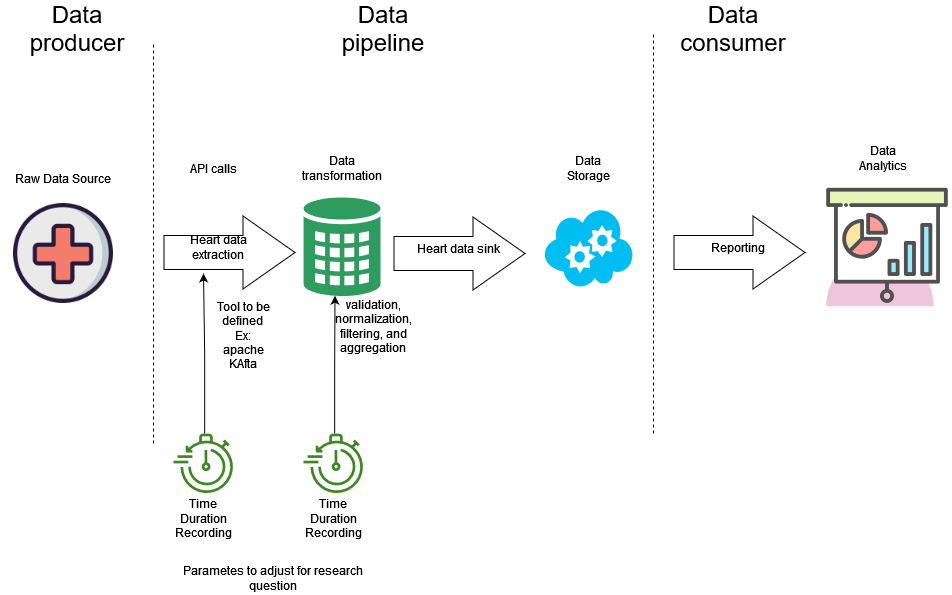

The diagram above was exported from draw.io. Its source (the exported page's mxGraphModel, read from the mxfile embedded in the PNG):
<mxGraphModel dx="2062" dy="656" grid="1" gridSize="10" guides="1" tooltips="1" connect="1" arrows="1" fold="1" page="1" pageScale="1" pageWidth="827" pageHeight="1169" math="0" shadow="0">
  <root>
    <mxCell id="0" />
    <mxCell id="1" parent="0" />
    <mxCell id="IrRJ5_O-pY0Ifu8mV4sr-7" value="" style="group" vertex="1" connectable="0" parent="1">
      <mxGeometry y="200" width="128" height="168" as="geometry" />
    </mxCell>
    <mxCell id="IrRJ5_O-pY0Ifu8mV4sr-3" value="" style="shape=image;html=1;verticalAlign=top;verticalLabelPosition=bottom;labelBackgroundColor=#ffffff;imageAspect=0;aspect=fixed;image=https://cdn3.iconfinder.com/data/icons/clinical-3/96/medic-128.png" vertex="1" parent="IrRJ5_O-pY0Ifu8mV4sr-7">
      <mxGeometry y="40" width="100" height="100" as="geometry" />
    </mxCell>
    <mxCell id="IrRJ5_O-pY0Ifu8mV4sr-4" value="Raw Data Source" style="text;html=1;strokeColor=none;fillColor=none;align=center;verticalAlign=middle;whiteSpace=wrap;rounded=0;" vertex="1" parent="IrRJ5_O-pY0Ifu8mV4sr-7">
      <mxGeometry x="-13" width="126" height="30" as="geometry" />
    </mxCell>
    <mxCell id="IrRJ5_O-pY0Ifu8mV4sr-11" value="Tool to be defined&lt;br&gt;Ex: apache KAfta" style="text;html=1;strokeColor=none;fillColor=none;align=center;verticalAlign=middle;whiteSpace=wrap;rounded=0;" vertex="1" parent="1">
      <mxGeometry x="200" y="324" width="60" height="96" as="geometry" />
    </mxCell>
    <mxCell id="IrRJ5_O-pY0Ifu8mV4sr-16" value="" style="group" vertex="1" connectable="0" parent="1">
      <mxGeometry x="150" y="269" width="132" height="30" as="geometry" />
    </mxCell>
    <mxCell id="IrRJ5_O-pY0Ifu8mV4sr-8" value="" style="shape=flexArrow;endArrow=classic;html=1;rounded=0;endWidth=38;endSize=17;width=34;" edge="1" parent="IrRJ5_O-pY0Ifu8mV4sr-16">
      <mxGeometry width="50" height="50" relative="1" as="geometry">
        <mxPoint y="20" as="sourcePoint" />
        <mxPoint x="132" y="20" as="targetPoint" />
      </mxGeometry>
    </mxCell>
    <mxCell id="IrRJ5_O-pY0Ifu8mV4sr-9" value="Heart data extraction" style="text;html=1;strokeColor=none;fillColor=none;align=center;verticalAlign=middle;whiteSpace=wrap;rounded=0;" vertex="1" parent="IrRJ5_O-pY0Ifu8mV4sr-16">
      <mxGeometry width="110" height="30" as="geometry" />
    </mxCell>
    <mxCell id="IrRJ5_O-pY0Ifu8mV4sr-12" style="edgeStyle=orthogonalEdgeStyle;rounded=0;orthogonalLoop=1;jettySize=auto;html=1;exitX=0.5;exitY=1;exitDx=0;exitDy=0;" edge="1" parent="IrRJ5_O-pY0Ifu8mV4sr-16" source="IrRJ5_O-pY0Ifu8mV4sr-9" target="IrRJ5_O-pY0Ifu8mV4sr-9">
      <mxGeometry relative="1" as="geometry" />
    </mxCell>
    <mxCell id="IrRJ5_O-pY0Ifu8mV4sr-18" value="API calls" style="text;html=1;strokeColor=none;fillColor=none;align=center;verticalAlign=middle;whiteSpace=wrap;rounded=0;" vertex="1" parent="1">
      <mxGeometry x="170" y="190" width="60" height="30" as="geometry" />
    </mxCell>
    <mxCell id="IrRJ5_O-pY0Ifu8mV4sr-20" value="" style="group" vertex="1" connectable="0" parent="1">
      <mxGeometry x="290" y="190" width="77" height="144" as="geometry" />
    </mxCell>
    <mxCell id="IrRJ5_O-pY0Ifu8mV4sr-10" value="" style="sketch=0;html=1;aspect=fixed;strokeColor=none;shadow=0;align=center;fillColor=#2D9C5E;verticalAlign=top;labelPosition=center;verticalLabelPosition=bottom;shape=mxgraph.gcp2.external_data_center" vertex="1" parent="IrRJ5_O-pY0Ifu8mV4sr-20">
      <mxGeometry y="44" width="77" height="100" as="geometry" />
    </mxCell>
    <mxCell id="IrRJ5_O-pY0Ifu8mV4sr-19" value="Data transformation" style="text;html=1;strokeColor=none;fillColor=none;align=center;verticalAlign=middle;whiteSpace=wrap;rounded=0;" vertex="1" parent="IrRJ5_O-pY0Ifu8mV4sr-20">
      <mxGeometry x="8.5" width="60" height="30" as="geometry" />
    </mxCell>
    <mxCell id="IrRJ5_O-pY0Ifu8mV4sr-21" value="validation, normalization, filtering, and aggregation" style="text;html=1;strokeColor=none;fillColor=none;align=center;verticalAlign=middle;whiteSpace=wrap;rounded=0;" vertex="1" parent="1">
      <mxGeometry x="330" y="348" width="60" height="30" as="geometry" />
    </mxCell>
    <mxCell id="IrRJ5_O-pY0Ifu8mV4sr-22" value="" style="endArrow=none;dashed=1;html=1;rounded=0;" edge="1" parent="1">
      <mxGeometry width="50" height="50" relative="1" as="geometry">
        <mxPoint x="140" y="480" as="sourcePoint" />
        <mxPoint x="140" y="80" as="targetPoint" />
      </mxGeometry>
    </mxCell>
    <mxCell id="IrRJ5_O-pY0Ifu8mV4sr-24" value="&lt;font style=&quot;font-size: 24px;&quot;&gt;Data producer&lt;/font&gt;" style="text;html=1;strokeColor=none;fillColor=none;align=center;verticalAlign=middle;whiteSpace=wrap;rounded=0;" vertex="1" parent="1">
      <mxGeometry x="24" y="50" width="80" height="30" as="geometry" />
    </mxCell>
    <mxCell id="IrRJ5_O-pY0Ifu8mV4sr-25" value="" style="endArrow=none;dashed=1;html=1;rounded=0;" edge="1" parent="1">
      <mxGeometry width="50" height="50" relative="1" as="geometry">
        <mxPoint x="640" y="470" as="sourcePoint" />
        <mxPoint x="640" y="70" as="targetPoint" />
      </mxGeometry>
    </mxCell>
    <mxCell id="IrRJ5_O-pY0Ifu8mV4sr-26" value="&lt;font style=&quot;font-size: 24px;&quot;&gt;Data pipeline&lt;/font&gt;" style="text;html=1;strokeColor=none;fillColor=none;align=center;verticalAlign=middle;whiteSpace=wrap;rounded=0;" vertex="1" parent="1">
      <mxGeometry x="330" y="50" width="80" height="30" as="geometry" />
    </mxCell>
    <mxCell id="IrRJ5_O-pY0Ifu8mV4sr-27" value="&lt;font style=&quot;font-size: 24px;&quot;&gt;Data consumer&lt;/font&gt;" style="text;html=1;strokeColor=none;fillColor=none;align=center;verticalAlign=middle;whiteSpace=wrap;rounded=0;" vertex="1" parent="1">
      <mxGeometry x="680" y="50" width="80" height="30" as="geometry" />
    </mxCell>
    <mxCell id="IrRJ5_O-pY0Ifu8mV4sr-29" value="" style="group" vertex="1" connectable="0" parent="1">
      <mxGeometry x="380" y="270" width="132" height="30" as="geometry" />
    </mxCell>
    <mxCell id="IrRJ5_O-pY0Ifu8mV4sr-30" value="" style="shape=flexArrow;endArrow=classic;html=1;rounded=0;endWidth=38;endSize=17;width=34;" edge="1" parent="IrRJ5_O-pY0Ifu8mV4sr-29">
      <mxGeometry width="50" height="50" relative="1" as="geometry">
        <mxPoint y="20" as="sourcePoint" />
        <mxPoint x="132" y="20" as="targetPoint" />
      </mxGeometry>
    </mxCell>
    <mxCell id="IrRJ5_O-pY0Ifu8mV4sr-31" value="Heart data sink" style="text;html=1;strokeColor=none;fillColor=none;align=center;verticalAlign=middle;whiteSpace=wrap;rounded=0;" vertex="1" parent="IrRJ5_O-pY0Ifu8mV4sr-29">
      <mxGeometry x="10" width="110" height="30" as="geometry" />
    </mxCell>
    <mxCell id="IrRJ5_O-pY0Ifu8mV4sr-32" style="edgeStyle=orthogonalEdgeStyle;rounded=0;orthogonalLoop=1;jettySize=auto;html=1;exitX=0.5;exitY=1;exitDx=0;exitDy=0;" edge="1" parent="IrRJ5_O-pY0Ifu8mV4sr-29" source="IrRJ5_O-pY0Ifu8mV4sr-31" target="IrRJ5_O-pY0Ifu8mV4sr-31">
      <mxGeometry relative="1" as="geometry" />
    </mxCell>
    <mxCell id="IrRJ5_O-pY0Ifu8mV4sr-34" value="" style="verticalLabelPosition=bottom;html=1;verticalAlign=top;align=center;strokeColor=none;fillColor=#00BEF2;shape=mxgraph.azure.cloud_service;" vertex="1" parent="1">
      <mxGeometry x="530" y="244" width="90" height="80" as="geometry" />
    </mxCell>
    <mxCell id="IrRJ5_O-pY0Ifu8mV4sr-35" value="Data Storage" style="text;html=1;strokeColor=none;fillColor=none;align=center;verticalAlign=middle;whiteSpace=wrap;rounded=0;" vertex="1" parent="1">
      <mxGeometry x="545" y="190" width="60" height="30" as="geometry" />
    </mxCell>
    <mxCell id="IrRJ5_O-pY0Ifu8mV4sr-41" style="edgeStyle=orthogonalEdgeStyle;rounded=0;orthogonalLoop=1;jettySize=auto;html=1;exitX=0.5;exitY=1;exitDx=0;exitDy=0;" edge="1" parent="1">
      <mxGeometry relative="1" as="geometry">
        <mxPoint x="455" y="310" as="sourcePoint" />
        <mxPoint x="455" y="310" as="targetPoint" />
      </mxGeometry>
    </mxCell>
    <mxCell id="IrRJ5_O-pY0Ifu8mV4sr-42" value="" style="group" vertex="1" connectable="0" parent="1">
      <mxGeometry x="660" y="269" width="132" height="30" as="geometry" />
    </mxCell>
    <mxCell id="IrRJ5_O-pY0Ifu8mV4sr-43" value="" style="shape=flexArrow;endArrow=classic;html=1;rounded=0;endWidth=38;endSize=17;width=34;" edge="1" parent="IrRJ5_O-pY0Ifu8mV4sr-42">
      <mxGeometry width="50" height="50" relative="1" as="geometry">
        <mxPoint y="20" as="sourcePoint" />
        <mxPoint x="132" y="20" as="targetPoint" />
      </mxGeometry>
    </mxCell>
    <mxCell id="IrRJ5_O-pY0Ifu8mV4sr-44" value="Reporting" style="text;html=1;strokeColor=none;fillColor=none;align=center;verticalAlign=middle;whiteSpace=wrap;rounded=0;" vertex="1" parent="IrRJ5_O-pY0Ifu8mV4sr-42">
      <mxGeometry x="10" width="110" height="30" as="geometry" />
    </mxCell>
    <mxCell id="IrRJ5_O-pY0Ifu8mV4sr-45" style="edgeStyle=orthogonalEdgeStyle;rounded=0;orthogonalLoop=1;jettySize=auto;html=1;exitX=0.5;exitY=1;exitDx=0;exitDy=0;" edge="1" parent="IrRJ5_O-pY0Ifu8mV4sr-42" source="IrRJ5_O-pY0Ifu8mV4sr-44" target="IrRJ5_O-pY0Ifu8mV4sr-44">
      <mxGeometry relative="1" as="geometry" />
    </mxCell>
    <mxCell id="IrRJ5_O-pY0Ifu8mV4sr-49" value="" style="group" vertex="1" connectable="0" parent="1">
      <mxGeometry x="160" y="470" width="62.400000000000006" height="100" as="geometry" />
    </mxCell>
    <mxCell id="IrRJ5_O-pY0Ifu8mV4sr-46" value="Time Duration Recording" style="text;html=1;strokeColor=none;fillColor=none;align=center;verticalAlign=middle;whiteSpace=wrap;rounded=0;" vertex="1" parent="IrRJ5_O-pY0Ifu8mV4sr-49">
      <mxGeometry y="70" width="60" height="30" as="geometry" />
    </mxCell>
    <mxCell id="IrRJ5_O-pY0Ifu8mV4sr-48" value="" style="sketch=0;outlineConnect=0;fontColor=#232F3E;gradientColor=none;fillColor=#3F8624;strokeColor=none;dashed=0;verticalLabelPosition=bottom;verticalAlign=top;align=center;html=1;fontSize=12;fontStyle=0;aspect=fixed;pointerEvents=1;shape=mxgraph.aws4.backup_recovery_time_objective;" vertex="1" parent="IrRJ5_O-pY0Ifu8mV4sr-49">
      <mxGeometry width="62.4" height="60" as="geometry" />
    </mxCell>
    <mxCell id="IrRJ5_O-pY0Ifu8mV4sr-50" value="" style="edgeStyle=orthogonalEdgeStyle;rounded=0;orthogonalLoop=1;jettySize=auto;html=1;" edge="1" parent="1" source="IrRJ5_O-pY0Ifu8mV4sr-48">
      <mxGeometry relative="1" as="geometry">
        <mxPoint x="190" y="310" as="targetPoint" />
      </mxGeometry>
    </mxCell>
    <mxCell id="IrRJ5_O-pY0Ifu8mV4sr-52" value="" style="group" vertex="1" connectable="0" parent="1">
      <mxGeometry x="290" y="470" width="62.400000000000006" height="100" as="geometry" />
    </mxCell>
    <mxCell id="IrRJ5_O-pY0Ifu8mV4sr-53" value="Time Duration Recording" style="text;html=1;strokeColor=none;fillColor=none;align=center;verticalAlign=middle;whiteSpace=wrap;rounded=0;" vertex="1" parent="IrRJ5_O-pY0Ifu8mV4sr-52">
      <mxGeometry y="70" width="60" height="30" as="geometry" />
    </mxCell>
    <mxCell id="IrRJ5_O-pY0Ifu8mV4sr-54" value="" style="sketch=0;outlineConnect=0;fontColor=#232F3E;gradientColor=none;fillColor=#3F8624;strokeColor=none;dashed=0;verticalLabelPosition=bottom;verticalAlign=top;align=center;html=1;fontSize=12;fontStyle=0;aspect=fixed;pointerEvents=1;shape=mxgraph.aws4.backup_recovery_time_objective;" vertex="1" parent="IrRJ5_O-pY0Ifu8mV4sr-52">
      <mxGeometry width="62.4" height="60" as="geometry" />
    </mxCell>
    <mxCell id="IrRJ5_O-pY0Ifu8mV4sr-55" value="" style="edgeStyle=orthogonalEdgeStyle;rounded=0;orthogonalLoop=1;jettySize=auto;html=1;entryX=0.409;entryY=0.982;entryDx=0;entryDy=0;entryPerimeter=0;" edge="1" parent="1" source="IrRJ5_O-pY0Ifu8mV4sr-54" target="IrRJ5_O-pY0Ifu8mV4sr-10">
      <mxGeometry relative="1" as="geometry" />
    </mxCell>
    <mxCell id="IrRJ5_O-pY0Ifu8mV4sr-56" value="Parametes to adjust for research question" style="text;html=1;strokeColor=none;fillColor=none;align=center;verticalAlign=middle;whiteSpace=wrap;rounded=0;" vertex="1" parent="1">
      <mxGeometry x="160" y="600" width="200" height="30" as="geometry" />
    </mxCell>
    <mxCell id="IrRJ5_O-pY0Ifu8mV4sr-57" value="" style="shape=image;html=1;verticalAlign=top;verticalLabelPosition=bottom;labelBackgroundColor=#ffffff;imageAspect=0;aspect=fixed;image=https://cdn0.iconfinder.com/data/icons/business-startup-10/50/20-128.png" vertex="1" parent="1">
      <mxGeometry x="810" y="220" width="128" height="128" as="geometry" />
    </mxCell>
    <mxCell id="IrRJ5_O-pY0Ifu8mV4sr-58" value="Data Analytics" style="text;html=1;strokeColor=none;fillColor=none;align=center;verticalAlign=middle;whiteSpace=wrap;rounded=0;" vertex="1" parent="1">
      <mxGeometry x="840" y="180" width="60" height="30" as="geometry" />
    </mxCell>
  </root>
</mxGraphModel>